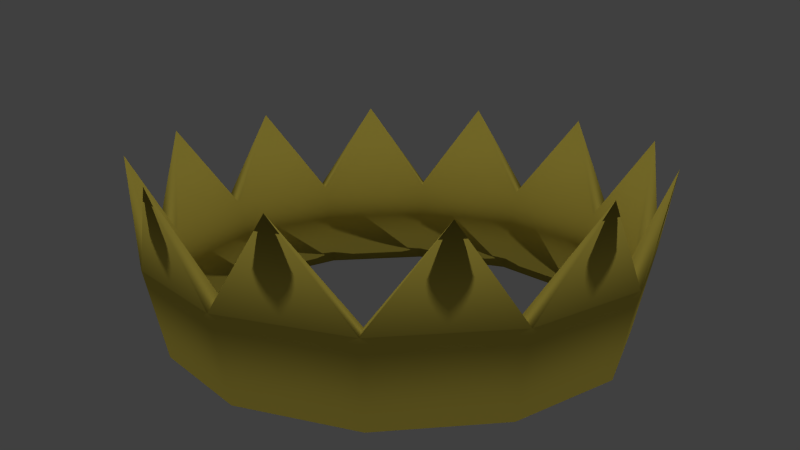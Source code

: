 # Source: crown.blend  (saved by Blender 2.74.0; exported with 4.5.12 LTS)
import bpy
from mathutils import Matrix  # noqa: F401  (used for matrix-valued properties, if any)

bpy.ops.wm.read_factory_settings(use_empty=True)
scene = bpy.context.scene
scene.name = 'Scene'

# ---- collections
col_collection_1 = bpy.data.collections.new('Collection 1'); scene.collection.children.link(col_collection_1)

# ---- materials (node trees are filled in below, after node groups)
mat_material_001 = bpy.data.materials.new('Material.001')
mat_material_001.alpha_threshold = 0.0
mat_material_001.use_transparent_shadow = False
mat_material_001.diffuse_color = (0.8, 0.6451, 0.09912, 1.0)
mat_material_001.roughness = 0.5

# ---- material node trees

# ---- world
world_world = bpy.data.worlds.new('World'); scene.world = world_world
world_world.color = (0.05088, 0.05088, 0.05088)
world_world.use_sun_shadow = False
world_world.sun_shadow_jitter_overblur = 0.0
world_world.cycles.sampling_method = 'MANUAL'
world_world.cycles.sample_map_resolution = 256

# ---- cameras
cam_camera = bpy.data.cameras.new('Camera')
cam_camera.clip_end = 100.0
cam_camera.lens = 35.0
cam_camera.sensor_width = 32.0
cam_camera.sensor_height = 18.0
cam_camera.ortho_scale = 7.314
cam_camera.dof.focus_distance = 0.0
cam_camera.dof.aperture_fstop = 128.0

# ---- lights
light_point = bpy.data.lights.new('Point', 'POINT')
light_point.transmission_factor = 0.0
light_point.energy = 100.0
light_point.shadow_buffer_clip_start = 0.5
light_point.shadow_soft_size = 0.1
light_point.shadow_maximum_resolution = 0.006
light_point.use_absolute_resolution = True
light_point.cycles.use_multiple_importance_sampling = False
light_point_001 = bpy.data.lights.new('Point.001', 'POINT')
light_point_001.transmission_factor = 0.0
light_point_001.energy = 100.0
light_point_001.shadow_buffer_clip_start = 0.5
light_point_001.shadow_soft_size = 0.1
light_point_001.shadow_maximum_resolution = 0.006
light_point_001.use_absolute_resolution = True
light_point_001.cycles.use_multiple_importance_sampling = False

# ---- meshes
me_cylinder = bpy.data.meshes.new('Cylinder')
me_cylinder.from_pydata([(1.407e-09, 0.924, -1.001), (0.0, 1.0, 1.0), (0.462, 0.8002, -1.001), (0.5, 0.866, 1.0), (0.8002, 0.462, -1.001), (0.866, 0.5, 1.0), (0.924, -5.04e-08, -1.001), (1.0, -4.371e-08, 1.0), (0.8002, -0.462, -1.001), (0.866, -0.5, 1.0), (0.462, -0.8002, -1.001), (0.5, -0.866, 1.0), (1.409e-07, -0.924, -1.001), (1.51e-07, -1.0, 1.0), (-0.462, -0.8002, -1.001), (-0.5, -0.866, 1.0), (-0.8002, -0.462, -1.001), (-0.866, -0.5, 1.0), (-0.924, -4.396e-07, -1.001), (-1.0, -4.649e-07, 1.0), (-0.8002, 0.462, -1.001), (-0.866, 0.5, 1.0), (-0.462, 0.8002, -1.001), (-0.5, 0.866, 1.0), (1.407e-09, 0.8311, -0.991), (0.0, 0.9204, 1.008), (0.4156, 0.7198, -0.991), (0.4602, 0.7971, 1.008), (0.7198, 0.4156, -0.991), (0.7971, 0.4602, 1.008), (0.8311, -5.04e-08, -0.991), (0.9204, -4.371e-08, 1.008), (0.7198, -0.4156, -0.991), (0.7971, -0.4602, 1.008), (0.4156, -0.7198, -0.991), (0.4602, -0.7971, 1.008), (1.409e-07, -0.8311, -0.991), (1.51e-07, -0.9204, 1.008), (-0.4156, -0.7198, -0.991), (-0.4602, -0.7971, 1.008), (-0.7198, -0.4156, -0.991), (-0.7971, -0.4602, 1.008), (-0.8311, -4.396e-07, -0.991), (-0.9204, -4.649e-07, 1.008), (-0.7198, 0.4156, -0.991), (-0.7971, 0.4602, 1.008), (-0.4156, 0.7198, -0.991), (-0.4602, 0.7971, 1.008), (0.2682, 1.002, 3.112), (0.7328, 0.7336, 3.112), (1.001, 0.2691, 3.112), (1.001, -0.2674, 3.112), (0.7328, -0.7319, 3.112), (0.2682, -1.0, 3.112), (-0.2682, -1.0, 3.112), (-0.7328, -0.7319, 3.112), (-1.001, -0.2674, 3.112), (-1.001, 0.2691, 3.112), (-0.7328, 0.7336, 3.112), (-0.2682, 1.002, 3.112)], [], [(0, 1, 3, 2), (2, 3, 5, 4), (4, 5, 7, 6), (6, 7, 9, 8), (8, 9, 11, 10), (10, 11, 13, 12), (12, 13, 15, 14), (14, 15, 17, 16), (16, 17, 19, 18), (18, 19, 21, 20), (20, 21, 23, 22), (22, 23, 1, 0), (26, 27, 25, 24), (28, 29, 27, 26), (30, 31, 29, 28), (32, 33, 31, 30), (34, 35, 33, 32), (36, 37, 35, 34), (38, 39, 37, 36), (40, 41, 39, 38), (42, 43, 41, 40), (44, 45, 43, 42), (46, 47, 45, 44), (24, 25, 47, 46), (0, 2, 26, 24), (5, 3, 49), (2, 4, 28, 26), (7, 5, 50), (4, 6, 30, 28), (9, 7, 51), (6, 8, 32, 30), (11, 9, 52), (8, 10, 34, 32), (13, 11, 53), (10, 12, 36, 34), (15, 13, 54), (12, 14, 38, 36), (17, 15, 55), (14, 16, 40, 38), (19, 17, 56), (16, 18, 42, 40), (21, 19, 57), (18, 20, 44, 42), (23, 21, 58), (20, 22, 46, 44), (1, 23, 59), (22, 0, 24, 46), (3, 1, 48), (1, 25, 48), (25, 27, 48), (27, 3, 48), (3, 27, 49), (27, 29, 49), (29, 5, 49), (5, 29, 50), (29, 31, 50), (31, 7, 50), (7, 31, 51), (31, 33, 51), (33, 9, 51), (9, 33, 52), (33, 35, 52), (35, 11, 52), (11, 35, 53), (35, 37, 53), (37, 13, 53), (13, 37, 54), (37, 39, 54), (39, 15, 54), (15, 39, 55), (39, 41, 55), (41, 17, 55), (17, 41, 56), (41, 43, 56), (43, 19, 56), (19, 43, 57), (43, 45, 57), (45, 21, 57), (21, 45, 58), (45, 47, 58), (47, 23, 58), (23, 47, 59), (47, 25, 59), (25, 1, 59)])
me_cylinder.polygons.foreach_set('use_smooth', [True] * 84)
_uv = me_cylinder.uv_layers.new(name='UVMap')
_uv.uv.foreach_set('vector', [0.1272, 0.4994, 0.1298, 0.2568, 0.19, 0.2555, 0.1828, 0.4982, 0.1973, 0.4982, 0.19, 0.2555, 0.2503, 0.2569, 0.2529, 0.4994, 0.2529, 0.4994, 0.2503, 0.2569, 0.3198, 0.2569, 0.3172, 0.4994, 0.3172, 0.4994, 0.3198, 0.2569, 0.3801, 0.2555, 0.3728, 0.4982, 0.5773, 0.4982, 0.5701, 0.2555, 0.6303, 0.2569, 0.633, 0.4994, 0.633, 0.4994, 0.6303, 0.2569, 0.6999, 0.2569, 0.6973, 0.4994, 0.6973, 0.4994, 0.6999, 0.2569, 0.7601, 0.2555, 0.7529, 0.4982, 0.5629, 0.001248, 0.5701, 0.2439, 0.5099, 0.2426, 0.5072, 4.347e-08, 0.5072, 4.347e-08, 0.5099, 0.2426, 0.4403, 0.2426, 0.4429, 0.0, 0.4429, 0.0, 0.4403, 0.2426, 0.3801, 0.2439, 0.3873, 0.001248, 0.007219, 0.4982, 0.0, 0.2555, 0.06024, 0.2568, 0.06288, 0.4994, 0.06288, 0.4994, 0.06024, 0.2568, 0.1298, 0.2568, 0.1272, 0.4994, 0.7686, 0.5006, 0.7601, 0.2575, 0.8156, 0.2563, 0.8187, 0.4995, 0.1164, 0.9989, 0.1195, 0.7557, 0.1749, 0.7569, 0.1664, 1.0, 0.05855, 0.9989, 0.05545, 0.7557, 0.1195, 0.7557, 0.1164, 0.9989, 0.008488, 1.0, 0.0, 0.7569, 0.05545, 0.7557, 0.05855, 0.9989, 0.4964, 0.9989, 0.4995, 0.7557, 0.555, 0.7569, 0.5465, 1.0, 0.4386, 0.9989, 0.4355, 0.7557, 0.4995, 0.7557, 0.4964, 0.9989, 0.3886, 1.0, 0.3801, 0.7569, 0.4355, 0.7557, 0.4386, 0.9989, 0.7016, 0.9989, 0.7047, 0.7557, 0.7601, 0.7569, 0.7516, 1.0, 0.6438, 0.9989, 0.6407, 0.7557, 0.7047, 0.7557, 0.7016, 0.9989, 0.5937, 1.0, 0.5852, 0.7569, 0.6407, 0.7557, 0.6438, 0.9989, 0.8765, 0.4995, 0.8796, 0.2563, 0.935, 0.2575, 0.9266, 0.5006, 0.8187, 0.4995, 0.8156, 0.2563, 0.8796, 0.2563, 0.8765, 0.4995, 0.7601, 0.58, 0.7923, 0.5297, 0.8011, 0.5377, 0.7722, 0.5829, 0.2503, 0.2569, 0.19, 0.2555, 0.2153, 5.795e-08, 0.7923, 0.5297, 0.8479, 0.5006, 0.8512, 0.5115, 0.8011, 0.5377, 0.3198, 0.2569, 0.2503, 0.2569, 0.2849, 0.0007221, 0.8479, 0.5006, 0.9122, 0.5006, 0.909, 0.5115, 0.8512, 0.5115, 0.3801, 0.2555, 0.3198, 0.2569, 0.3546, 0.0, 0.9122, 0.5006, 0.9679, 0.5297, 0.959, 0.5377, 0.909, 0.5115, 0.6303, 0.2569, 0.5701, 0.2555, 0.5955, 0.0, 0.9679, 0.5297, 1.0, 0.58, 0.9879, 0.5829, 0.959, 0.5377, 0.6999, 0.2569, 0.6303, 0.2569, 0.6651, 0.0007273, 1.0, 0.58, 1.0, 0.6381, 0.9879, 0.6352, 0.9879, 0.5829, 0.7601, 0.2555, 0.6999, 0.2569, 0.7347, 0.0, 1.0, 0.6381, 0.9679, 0.6885, 0.959, 0.6805, 0.9879, 0.6352, 0.5099, 0.2426, 0.5701, 0.2439, 0.5446, 0.4994, 0.9679, 0.6885, 0.9122, 0.7176, 0.909, 0.7066, 0.959, 0.6805, 0.4403, 0.2426, 0.5099, 0.2426, 0.475, 0.4987, 0.9122, 0.7176, 0.8479, 0.7176, 0.8512, 0.7066, 0.909, 0.7066, 0.3801, 0.2439, 0.4403, 0.2426, 0.4053, 0.4994, 0.8479, 0.7176, 0.7923, 0.6885, 0.8011, 0.6805, 0.8512, 0.7066, 0.06024, 0.2568, 0.0, 0.2555, 0.02542, 0.0, 0.7923, 0.6885, 0.7601, 0.6381, 0.7722, 0.6352, 0.8011, 0.6805, 0.1298, 0.2568, 0.06024, 0.2568, 0.09505, 0.0007191, 0.7601, 0.6381, 0.7601, 0.58, 0.7722, 0.5829, 0.7722, 0.6352, 0.19, 0.2555, 0.1298, 0.2568, 0.1647, 2.898e-08, 0.3075, 0.7574, 0.2972, 0.7562, 0.3075, 0.4994, 0.8156, 0.2563, 0.7601, 0.2575, 0.7779, 0.0007272, 0.2099, 0.5001, 0.2176, 0.4994, 0.2176, 0.7579, 0.1902, 0.7579, 0.1826, 0.7572, 0.1902, 0.4994, 0.1749, 0.7569, 0.1195, 0.7557, 0.1572, 0.5001, 0.287, 0.5006, 0.2972, 0.4994, 0.2972, 0.7574, 0.349, 0.7574, 0.3386, 0.7566, 0.349, 0.4994, 0.1195, 0.7557, 0.05545, 0.7557, 0.08757, 0.4994, 0.3697, 0.5002, 0.3801, 0.4994, 0.3801, 0.7574, 0.2664, 0.7574, 0.2561, 0.7562, 0.2664, 0.4994, 0.05545, 0.7557, 0.0, 0.7569, 0.01794, 0.5001, 0.2176, 0.5001, 0.2252, 0.4994, 0.2252, 0.7579, 0.9427, 0.2585, 0.935, 0.2578, 0.9427, 0.0, 0.555, 0.7569, 0.4995, 0.7557, 0.5372, 0.5001, 0.2458, 0.5006, 0.2561, 0.4994, 0.2561, 0.7574, 0.3179, 0.7574, 0.3075, 0.7566, 0.3179, 0.4994, 0.4995, 0.7557, 0.4355, 0.7557, 0.4676, 0.4994, 0.3283, 0.5002, 0.3386, 0.4994, 0.3386, 0.7574, 0.2458, 0.7574, 0.2355, 0.7562, 0.2458, 0.4994, 0.4355, 0.7557, 0.3801, 0.7569, 0.3979, 0.5001, 0.1749, 0.5001, 0.1826, 0.4994, 0.1826, 0.7579, 0.2022, 0.7579, 0.1946, 0.7572, 0.2022, 0.4994, 0.7601, 0.7569, 0.7047, 0.7557, 0.7422, 0.5001, 0.2252, 0.5006, 0.2355, 0.4994, 0.2355, 0.7574, 0.3593, 0.7574, 0.349, 0.7566, 0.3593, 0.4994, 0.7047, 0.7557, 0.6407, 0.7557, 0.6726, 0.4994, 0.3179, 0.5002, 0.3283, 0.4994, 0.3283, 0.7574, 0.287, 0.7574, 0.2767, 0.7562, 0.287, 0.4994, 0.6407, 0.7557, 0.5852, 0.7569, 0.6029, 0.5001, 0.5624, 0.5001, 0.5701, 0.4994, 0.5701, 0.7579, 0.2099, 0.7579, 0.2022, 0.7573, 0.2099, 0.4994, 0.935, 0.2575, 0.8796, 0.2563, 0.9172, 0.0007272, 0.2664, 0.5006, 0.2767, 0.4994, 0.2767, 0.7574, 0.5852, 0.7574, 0.5749, 0.7566, 0.5852, 0.4994, 0.8796, 0.2563, 0.8156, 0.2563, 0.8476, 0.0, 0.3593, 0.5002, 0.3697, 0.4994, 0.3697, 0.7574])
me_cylinder.materials.append(mat_material_001)
me_cylinder.use_remesh_preserve_volume = False
me_cylinder.use_remesh_preserve_attributes = False
me_cylinder.use_mirror_vertex_groups = False
me_cylinder.update()

# ---- objects
ob_point = bpy.data.objects.new('Point', light_point)
ob_cylinder = bpy.data.objects.new('Cylinder', me_cylinder)
ob_camera = bpy.data.objects.new('Camera', cam_camera)
ob_point_001 = bpy.data.objects.new('Point.001', light_point_001)

# ---- transforms, parenting, visibility, modifiers, constraints
ob_point.location = (0.0, 0.0, 4.101)
ob_point.lineart.crease_threshold = 0.0
ob_cylinder.location = (0.0, 0.0, 0.0)
ob_cylinder.scale = (0.35, 0.35, 0.06078)
ob_cylinder.lineart.crease_threshold = 0.0
ob_camera.location = (1.159, 0.1386, 0.4157)
ob_camera.rotation_euler = (1.291, 2.111e-07, 1.69)
ob_camera.scale = (1.0, 1.0, 1.0)
ob_camera.lock_rotations_4d = False
ob_camera.empty_display_type = 'ARROWS'
ob_camera.color = (0.0, 0.0, 0.0, 0.0)
ob_camera.display_type = 'WIRE'
ob_camera.lineart.crease_threshold = 0.0
ob_point_001.location = (0.0, 0.0, -5.802)
ob_point_001.lineart.crease_threshold = 0.0

# ---- collection membership
col_collection_1.objects.link(ob_point)
col_collection_1.objects.link(ob_cylinder)
col_collection_1.objects.link(ob_camera)
col_collection_1.objects.link(ob_point_001)

# ---- scene / render settings (as saved in the file)
scene.camera = ob_camera
scene.frame_start = 1; scene.frame_end = 250; scene.frame_set(1)
scene.render.engine = 'BLENDER_EEVEE_NEXT'
scene.render.resolution_percentage = 50
scene.render.dither_intensity = 0.0
scene.render.use_bake_selected_to_active = True
scene.render.bake_bias = 0.0
scene.cycles.use_denoising = False
scene.cycles.samples = 10
scene.cycles.sampling_pattern = 'TABULATED_SOBOL'
scene.cycles.light_sampling_threshold = 0.0
scene.cycles.use_adaptive_sampling = False
scene.cycles.use_light_tree = False
scene.cycles.blur_glossy = 0.0
scene.cycles.pixel_filter_type = 'GAUSSIAN'
scene.cycles.sample_clamp_indirect = 0.0
scene.view_settings.view_transform = 'Standard'
bpy.context.view_layer.update()
